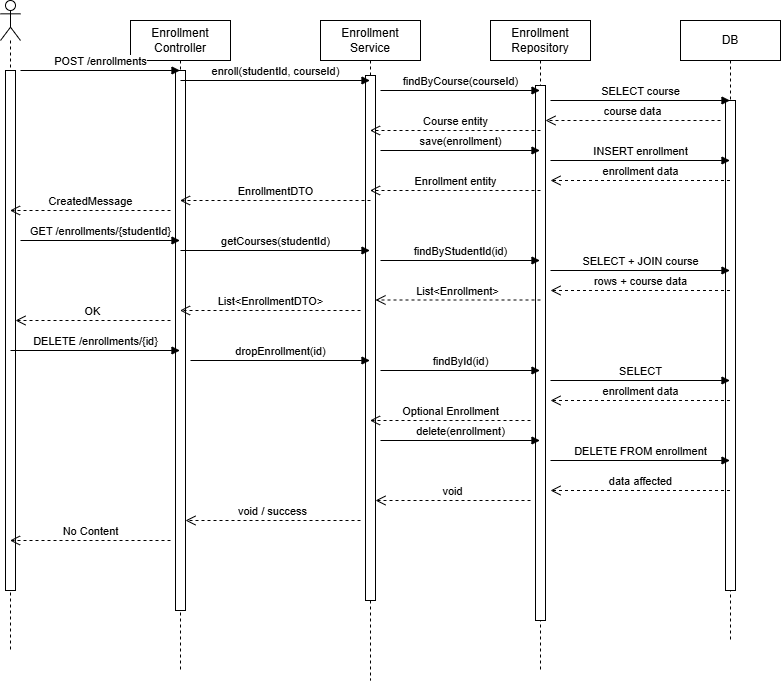

The diagram above was exported from draw.io. Its source (the exported page's mxGraphModel, read from the mxfile embedded in the PNG):
<mxGraphModel dx="1030" dy="562" grid="1" gridSize="10" guides="1" tooltips="1" connect="1" arrows="1" fold="1" page="1" pageScale="1" pageWidth="850" pageHeight="1100" math="0" shadow="0">
  <root>
    <mxCell id="0" />
    <mxCell id="1" parent="0" />
    <mxCell id="eJ5K3PZ3TTMXKp_i9Ql8-1" parent="1" style="shape=umlLifeline;perimeter=lifelinePerimeter;whiteSpace=wrap;html=1;container=1;dropTarget=0;collapsible=0;recursiveResize=0;outlineConnect=0;portConstraint=eastwest;newEdgeStyle={&quot;curved&quot;:0,&quot;rounded&quot;:0};participant=umlActor;" value="" vertex="1">
      <mxGeometry height="650" width="20" x="30" y="20" as="geometry" />
    </mxCell>
    <mxCell id="eJ5K3PZ3TTMXKp_i9Ql8-6" parent="eJ5K3PZ3TTMXKp_i9Ql8-1" style="html=1;points=[[0,0,0,0,5],[0,1,0,0,-5],[1,0,0,0,5],[1,1,0,0,-5]];perimeter=orthogonalPerimeter;outlineConnect=0;targetShapes=umlLifeline;portConstraint=eastwest;newEdgeStyle={&quot;curved&quot;:0,&quot;rounded&quot;:0};" value="" vertex="1">
      <mxGeometry height="520" width="10" x="5" y="70" as="geometry" />
    </mxCell>
    <mxCell id="eJ5K3PZ3TTMXKp_i9Ql8-2" parent="1" style="shape=umlLifeline;perimeter=lifelinePerimeter;whiteSpace=wrap;html=1;container=1;dropTarget=0;collapsible=0;recursiveResize=0;outlineConnect=0;portConstraint=eastwest;newEdgeStyle={&quot;curved&quot;:0,&quot;rounded&quot;:0};" value="&lt;div&gt;Enrollment&lt;/div&gt;&lt;div&gt;Controller&lt;/div&gt;" vertex="1">
      <mxGeometry height="650" width="100" x="160" y="40" as="geometry" />
    </mxCell>
    <mxCell id="eJ5K3PZ3TTMXKp_i9Ql8-7" parent="eJ5K3PZ3TTMXKp_i9Ql8-2" style="html=1;points=[[0,0,0,0,5],[0,1,0,0,-5],[1,0,0,0,5],[1,1,0,0,-5]];perimeter=orthogonalPerimeter;outlineConnect=0;targetShapes=umlLifeline;portConstraint=eastwest;newEdgeStyle={&quot;curved&quot;:0,&quot;rounded&quot;:0};" value="" vertex="1">
      <mxGeometry height="540" width="10" x="45" y="50" as="geometry" />
    </mxCell>
    <mxCell id="eJ5K3PZ3TTMXKp_i9Ql8-3" parent="1" style="shape=umlLifeline;perimeter=lifelinePerimeter;whiteSpace=wrap;html=1;container=1;dropTarget=0;collapsible=0;recursiveResize=0;outlineConnect=0;portConstraint=eastwest;newEdgeStyle={&quot;curved&quot;:0,&quot;rounded&quot;:0};" value="&lt;div&gt;Enrollment&lt;/div&gt;&lt;div&gt;Service&lt;/div&gt;" vertex="1">
      <mxGeometry height="660" width="100" x="350" y="40" as="geometry" />
    </mxCell>
    <mxCell id="eJ5K3PZ3TTMXKp_i9Ql8-8" parent="eJ5K3PZ3TTMXKp_i9Ql8-3" style="html=1;points=[[0,0,0,0,5],[0,1,0,0,-5],[1,0,0,0,5],[1,1,0,0,-5]];perimeter=orthogonalPerimeter;outlineConnect=0;targetShapes=umlLifeline;portConstraint=eastwest;newEdgeStyle={&quot;curved&quot;:0,&quot;rounded&quot;:0};" value="" vertex="1">
      <mxGeometry height="525" width="10" x="45" y="55" as="geometry" />
    </mxCell>
    <mxCell id="eJ5K3PZ3TTMXKp_i9Ql8-4" parent="1" style="shape=umlLifeline;perimeter=lifelinePerimeter;whiteSpace=wrap;html=1;container=1;dropTarget=0;collapsible=0;recursiveResize=0;outlineConnect=0;portConstraint=eastwest;newEdgeStyle={&quot;curved&quot;:0,&quot;rounded&quot;:0};" value="&lt;div&gt;Enrollment&lt;/div&gt;&lt;div&gt;Repository&lt;/div&gt;" vertex="1">
      <mxGeometry height="650" width="100" x="520" y="40" as="geometry" />
    </mxCell>
    <mxCell id="eJ5K3PZ3TTMXKp_i9Ql8-9" parent="eJ5K3PZ3TTMXKp_i9Ql8-4" style="html=1;points=[[0,0,0,0,5],[0,1,0,0,-5],[1,0,0,0,5],[1,1,0,0,-5]];perimeter=orthogonalPerimeter;outlineConnect=0;targetShapes=umlLifeline;portConstraint=eastwest;newEdgeStyle={&quot;curved&quot;:0,&quot;rounded&quot;:0};" value="" vertex="1">
      <mxGeometry height="535" width="10" x="45" y="65" as="geometry" />
    </mxCell>
    <mxCell id="eJ5K3PZ3TTMXKp_i9Ql8-5" parent="1" style="shape=umlLifeline;perimeter=lifelinePerimeter;whiteSpace=wrap;html=1;container=1;dropTarget=0;collapsible=0;recursiveResize=0;outlineConnect=0;portConstraint=eastwest;newEdgeStyle={&quot;curved&quot;:0,&quot;rounded&quot;:0};" value="DB" vertex="1">
      <mxGeometry height="620" width="100" x="710" y="40" as="geometry" />
    </mxCell>
    <mxCell id="eJ5K3PZ3TTMXKp_i9Ql8-10" parent="eJ5K3PZ3TTMXKp_i9Ql8-5" style="html=1;points=[[0,0,0,0,5],[0,1,0,0,-5],[1,0,0,0,5],[1,1,0,0,-5]];perimeter=orthogonalPerimeter;outlineConnect=0;targetShapes=umlLifeline;portConstraint=eastwest;newEdgeStyle={&quot;curved&quot;:0,&quot;rounded&quot;:0};" value="" vertex="1">
      <mxGeometry height="490" width="10" x="45" y="80" as="geometry" />
    </mxCell>
    <mxCell id="eJ5K3PZ3TTMXKp_i9Ql8-11" edge="1" parent="1" style="html=1;verticalAlign=bottom;endArrow=block;curved=0;rounded=0;" target="eJ5K3PZ3TTMXKp_i9Ql8-2" value="POST /enrollments">
      <mxGeometry relative="1" width="80" x="0.0031" as="geometry">
        <mxPoint as="offset" />
        <mxPoint x="50" y="90" as="sourcePoint" />
        <mxPoint x="130" y="90" as="targetPoint" />
      </mxGeometry>
    </mxCell>
    <mxCell id="eJ5K3PZ3TTMXKp_i9Ql8-12" edge="1" parent="1" style="html=1;verticalAlign=bottom;endArrow=block;curved=0;rounded=0;" target="eJ5K3PZ3TTMXKp_i9Ql8-3" value="enroll(studentId, courseId)">
      <mxGeometry relative="1" width="80" x="0.0026" as="geometry">
        <mxPoint as="offset" />
        <mxPoint x="210" y="100" as="sourcePoint" />
        <mxPoint x="290" y="100" as="targetPoint" />
      </mxGeometry>
    </mxCell>
    <mxCell id="eJ5K3PZ3TTMXKp_i9Ql8-13" edge="1" parent="1" style="html=1;verticalAlign=bottom;endArrow=block;curved=0;rounded=0;" target="eJ5K3PZ3TTMXKp_i9Ql8-4" value="findByCourse(courseId)">
      <mxGeometry relative="1" width="80" x="0.0031" as="geometry">
        <mxPoint as="offset" />
        <mxPoint x="410" y="110" as="sourcePoint" />
        <mxPoint x="490" y="110" as="targetPoint" />
      </mxGeometry>
    </mxCell>
    <mxCell id="eJ5K3PZ3TTMXKp_i9Ql8-14" edge="1" parent="1" style="html=1;verticalAlign=bottom;endArrow=block;curved=0;rounded=0;" target="eJ5K3PZ3TTMXKp_i9Ql8-5" value="SELECT course">
      <mxGeometry relative="1" width="80" x="0.0028" as="geometry">
        <mxPoint as="offset" />
        <mxPoint x="580" y="120" as="sourcePoint" />
        <mxPoint x="660" y="120" as="targetPoint" />
      </mxGeometry>
    </mxCell>
    <mxCell id="eJ5K3PZ3TTMXKp_i9Ql8-15" edge="1" parent="1" style="html=1;verticalAlign=bottom;endArrow=open;dashed=1;endSize=8;curved=0;rounded=0;" target="eJ5K3PZ3TTMXKp_i9Ql8-9" value="course data">
      <mxGeometry relative="1" x="0.0057" as="geometry">
        <mxPoint as="offset" />
        <mxPoint x="750" y="140" as="sourcePoint" />
        <mxPoint x="590" y="140" as="targetPoint" />
      </mxGeometry>
    </mxCell>
    <mxCell id="eJ5K3PZ3TTMXKp_i9Ql8-16" edge="1" parent="1" style="html=1;verticalAlign=bottom;endArrow=open;dashed=1;endSize=8;curved=0;rounded=0;" target="eJ5K3PZ3TTMXKp_i9Ql8-3" value="Course entity">
      <mxGeometry relative="1" x="-0.0029" as="geometry">
        <mxPoint as="offset" />
        <mxPoint x="570" y="150" as="sourcePoint" />
        <mxPoint x="490" y="150" as="targetPoint" />
      </mxGeometry>
    </mxCell>
    <mxCell id="eJ5K3PZ3TTMXKp_i9Ql8-17" edge="1" parent="1" style="html=1;verticalAlign=bottom;endArrow=block;curved=0;rounded=0;" target="eJ5K3PZ3TTMXKp_i9Ql8-4" value="save(enrollment)">
      <mxGeometry relative="1" width="80" x="0.0031" as="geometry">
        <mxPoint as="offset" />
        <mxPoint x="410" y="170" as="sourcePoint" />
        <mxPoint x="490" y="170" as="targetPoint" />
      </mxGeometry>
    </mxCell>
    <mxCell id="eJ5K3PZ3TTMXKp_i9Ql8-18" edge="1" parent="1" style="html=1;verticalAlign=bottom;endArrow=block;curved=0;rounded=0;" target="eJ5K3PZ3TTMXKp_i9Ql8-5" value="INSERT enrollment">
      <mxGeometry relative="1" width="80" x="0.0028" as="geometry">
        <mxPoint as="offset" />
        <mxPoint x="580" y="180" as="sourcePoint" />
        <mxPoint x="660" y="180" as="targetPoint" />
      </mxGeometry>
    </mxCell>
    <mxCell id="eJ5K3PZ3TTMXKp_i9Ql8-19" edge="1" parent="1" style="html=1;verticalAlign=bottom;endArrow=open;dashed=1;endSize=8;curved=0;rounded=0;" value="enrollment data">
      <mxGeometry relative="1" x="0.0028" as="geometry">
        <mxPoint as="offset" />
        <mxPoint x="759.5" y="200" as="sourcePoint" />
        <mxPoint x="580" y="200" as="targetPoint" />
      </mxGeometry>
    </mxCell>
    <mxCell id="eJ5K3PZ3TTMXKp_i9Ql8-20" edge="1" parent="1" style="html=1;verticalAlign=bottom;endArrow=open;dashed=1;endSize=8;curved=0;rounded=0;" value="Enrollment entity">
      <mxGeometry relative="1" x="-0.0029" as="geometry">
        <mxPoint as="offset" />
        <mxPoint x="570" y="210" as="sourcePoint" />
        <mxPoint x="399.5" y="210" as="targetPoint" />
      </mxGeometry>
    </mxCell>
    <mxCell id="eJ5K3PZ3TTMXKp_i9Ql8-21" edge="1" parent="1" style="html=1;verticalAlign=bottom;endArrow=open;dashed=1;endSize=8;curved=0;rounded=0;" target="eJ5K3PZ3TTMXKp_i9Ql8-2" value="EnrollmentDTO">
      <mxGeometry relative="1" x="-0.0026" as="geometry">
        <mxPoint as="offset" />
        <mxPoint x="400" y="220" as="sourcePoint" />
        <mxPoint x="320" y="220" as="targetPoint" />
      </mxGeometry>
    </mxCell>
    <mxCell id="eJ5K3PZ3TTMXKp_i9Ql8-22" edge="1" parent="1" style="html=1;verticalAlign=bottom;endArrow=open;dashed=1;endSize=8;curved=0;rounded=0;" target="eJ5K3PZ3TTMXKp_i9Ql8-1" value="CreatedMessage">
      <mxGeometry relative="1" x="-0.0031" as="geometry">
        <mxPoint as="offset" />
        <mxPoint x="200" y="230" as="sourcePoint" />
        <mxPoint x="120" y="230" as="targetPoint" />
      </mxGeometry>
    </mxCell>
    <mxCell id="eJ5K3PZ3TTMXKp_i9Ql8-23" edge="1" parent="1" style="html=1;verticalAlign=bottom;endArrow=block;curved=0;rounded=0;" target="eJ5K3PZ3TTMXKp_i9Ql8-2" value="GET /enrollments/{studentId}">
      <mxGeometry relative="1" width="80" x="0.0031" as="geometry">
        <mxPoint as="offset" />
        <mxPoint x="50" y="260" as="sourcePoint" />
        <mxPoint x="130" y="260" as="targetPoint" />
      </mxGeometry>
    </mxCell>
    <mxCell id="eJ5K3PZ3TTMXKp_i9Ql8-24" edge="1" parent="1" style="html=1;verticalAlign=bottom;endArrow=block;curved=0;rounded=0;" target="eJ5K3PZ3TTMXKp_i9Ql8-3" value="getCourses(studentId)">
      <mxGeometry relative="1" width="80" x="0.0026" as="geometry">
        <mxPoint as="offset" />
        <mxPoint x="210" y="270" as="sourcePoint" />
        <mxPoint x="290" y="270" as="targetPoint" />
      </mxGeometry>
    </mxCell>
    <mxCell id="eJ5K3PZ3TTMXKp_i9Ql8-25" edge="1" parent="1" style="html=1;verticalAlign=bottom;endArrow=block;curved=0;rounded=0;" target="eJ5K3PZ3TTMXKp_i9Ql8-4" value="findByStudentId(id)">
      <mxGeometry relative="1" width="80" x="0.0031" as="geometry">
        <mxPoint as="offset" />
        <mxPoint x="410" y="280" as="sourcePoint" />
        <mxPoint x="490" y="280" as="targetPoint" />
      </mxGeometry>
    </mxCell>
    <mxCell id="eJ5K3PZ3TTMXKp_i9Ql8-26" edge="1" parent="1" style="html=1;verticalAlign=bottom;endArrow=block;curved=0;rounded=0;" value="SELECT + JOIN course">
      <mxGeometry relative="1" width="80" x="0.0028" as="geometry">
        <mxPoint as="offset" />
        <mxPoint x="580" y="290" as="sourcePoint" />
        <mxPoint x="759.5" y="290" as="targetPoint" />
      </mxGeometry>
    </mxCell>
    <mxCell id="eJ5K3PZ3TTMXKp_i9Ql8-27" edge="1" parent="1" source="eJ5K3PZ3TTMXKp_i9Ql8-5" style="html=1;verticalAlign=bottom;endArrow=open;dashed=1;endSize=8;curved=0;rounded=0;" value="rows + course data">
      <mxGeometry relative="1" as="geometry">
        <mxPoint x="660" y="310" as="sourcePoint" />
        <mxPoint x="580" y="310" as="targetPoint" />
      </mxGeometry>
    </mxCell>
    <mxCell id="eJ5K3PZ3TTMXKp_i9Ql8-28" edge="1" parent="1" style="html=1;verticalAlign=bottom;endArrow=open;dashed=1;endSize=8;curved=0;rounded=0;" target="eJ5K3PZ3TTMXKp_i9Ql8-8" value="List&amp;lt;Enrollment&amp;gt;">
      <mxGeometry relative="1" x="0.0061" as="geometry">
        <mxPoint as="offset" />
        <mxPoint x="570" y="319.5" as="sourcePoint" />
        <mxPoint x="490" y="319.5" as="targetPoint" />
      </mxGeometry>
    </mxCell>
    <mxCell id="eJ5K3PZ3TTMXKp_i9Ql8-29" edge="1" parent="1" style="html=1;verticalAlign=bottom;endArrow=open;dashed=1;endSize=8;curved=0;rounded=0;" target="eJ5K3PZ3TTMXKp_i9Ql8-2" value="List&amp;lt;EnrollmentDTO&amp;gt;">
      <mxGeometry relative="1" x="-0.0028" as="geometry">
        <mxPoint as="offset" />
        <mxPoint x="390" y="330" as="sourcePoint" />
        <mxPoint x="310" y="330" as="targetPoint" />
      </mxGeometry>
    </mxCell>
    <mxCell id="eJ5K3PZ3TTMXKp_i9Ql8-30" edge="1" parent="1" style="html=1;verticalAlign=bottom;endArrow=open;dashed=1;endSize=8;curved=0;rounded=0;" target="eJ5K3PZ3TTMXKp_i9Ql8-6" value="OK">
      <mxGeometry relative="1" x="0.0065" as="geometry">
        <mxPoint as="offset" />
        <mxPoint x="200" y="340" as="sourcePoint" />
        <mxPoint x="120" y="340" as="targetPoint" />
      </mxGeometry>
    </mxCell>
    <mxCell id="eJ5K3PZ3TTMXKp_i9Ql8-31" edge="1" parent="1" style="html=1;verticalAlign=bottom;endArrow=block;curved=0;rounded=0;" target="eJ5K3PZ3TTMXKp_i9Ql8-2" value="DELETE /enrollments/{id}">
      <mxGeometry relative="1" width="80" x="0.0029" as="geometry">
        <mxPoint as="offset" />
        <mxPoint x="40" y="370" as="sourcePoint" />
        <mxPoint x="120" y="370" as="targetPoint" />
      </mxGeometry>
    </mxCell>
    <mxCell id="eJ5K3PZ3TTMXKp_i9Ql8-32" edge="1" parent="1" style="html=1;verticalAlign=bottom;endArrow=block;curved=0;rounded=0;" value="dropEnrollment(id)">
      <mxGeometry relative="1" width="80" x="0.0028" as="geometry">
        <mxPoint as="offset" />
        <mxPoint x="220" y="380" as="sourcePoint" />
        <mxPoint x="399.5" y="380" as="targetPoint" />
      </mxGeometry>
    </mxCell>
    <mxCell id="eJ5K3PZ3TTMXKp_i9Ql8-33" edge="1" parent="1" style="html=1;verticalAlign=bottom;endArrow=block;curved=0;rounded=0;" target="eJ5K3PZ3TTMXKp_i9Ql8-4" value="findById(id)">
      <mxGeometry relative="1" width="80" x="0.0031" as="geometry">
        <mxPoint as="offset" />
        <mxPoint x="410" y="390" as="sourcePoint" />
        <mxPoint x="490" y="390" as="targetPoint" />
      </mxGeometry>
    </mxCell>
    <mxCell id="eJ5K3PZ3TTMXKp_i9Ql8-34" edge="1" parent="1" style="html=1;verticalAlign=bottom;endArrow=block;curved=0;rounded=0;" target="eJ5K3PZ3TTMXKp_i9Ql8-5" value="SELECT">
      <mxGeometry relative="1" width="80" x="0.0028" as="geometry">
        <mxPoint as="offset" />
        <mxPoint x="580" y="400" as="sourcePoint" />
        <mxPoint x="660" y="400" as="targetPoint" />
      </mxGeometry>
    </mxCell>
    <mxCell id="eJ5K3PZ3TTMXKp_i9Ql8-35" edge="1" parent="1" source="eJ5K3PZ3TTMXKp_i9Ql8-5" style="html=1;verticalAlign=bottom;endArrow=open;dashed=1;endSize=8;curved=0;rounded=0;" value="enrollment data">
      <mxGeometry relative="1" x="0.0028" as="geometry">
        <mxPoint as="offset" />
        <mxPoint x="660" y="420" as="sourcePoint" />
        <mxPoint x="580" y="420" as="targetPoint" />
      </mxGeometry>
    </mxCell>
    <mxCell id="eJ5K3PZ3TTMXKp_i9Ql8-36" edge="1" parent="1" style="html=1;verticalAlign=bottom;endArrow=open;dashed=1;endSize=8;curved=0;rounded=0;" target="eJ5K3PZ3TTMXKp_i9Ql8-3" value="Optional Enrollment">
      <mxGeometry relative="1" x="-0.0031" as="geometry">
        <mxPoint as="offset" />
        <mxPoint x="560" y="440" as="sourcePoint" />
        <mxPoint x="480" y="440" as="targetPoint" />
      </mxGeometry>
    </mxCell>
    <mxCell id="eJ5K3PZ3TTMXKp_i9Ql8-37" edge="1" parent="1" style="html=1;verticalAlign=bottom;endArrow=block;curved=0;rounded=0;" target="eJ5K3PZ3TTMXKp_i9Ql8-4" value="delete(enrollment)">
      <mxGeometry relative="1" width="80" as="geometry">
        <mxPoint x="410" y="460" as="sourcePoint" />
        <mxPoint x="490" y="460" as="targetPoint" />
      </mxGeometry>
    </mxCell>
    <mxCell id="eJ5K3PZ3TTMXKp_i9Ql8-38" edge="1" parent="1" style="html=1;verticalAlign=bottom;endArrow=block;curved=0;rounded=0;" target="eJ5K3PZ3TTMXKp_i9Ql8-5" value="DELETE FROM enrollment">
      <mxGeometry relative="1" width="80" x="0.0028" as="geometry">
        <mxPoint as="offset" />
        <mxPoint x="580" y="480" as="sourcePoint" />
        <mxPoint x="660" y="480" as="targetPoint" />
      </mxGeometry>
    </mxCell>
    <mxCell id="eJ5K3PZ3TTMXKp_i9Ql8-39" edge="1" parent="1" source="eJ5K3PZ3TTMXKp_i9Ql8-5" style="html=1;verticalAlign=bottom;endArrow=open;dashed=1;endSize=8;curved=0;rounded=0;" value="data affected">
      <mxGeometry relative="1" as="geometry">
        <mxPoint x="660" y="510" as="sourcePoint" />
        <mxPoint x="580" y="510" as="targetPoint" />
      </mxGeometry>
    </mxCell>
    <mxCell id="eJ5K3PZ3TTMXKp_i9Ql8-40" edge="1" parent="1" style="html=1;verticalAlign=bottom;endArrow=open;dashed=1;endSize=8;curved=0;rounded=0;" target="eJ5K3PZ3TTMXKp_i9Ql8-8" value="void">
      <mxGeometry relative="1" x="0.0065" as="geometry">
        <mxPoint as="offset" />
        <mxPoint x="560" y="520" as="sourcePoint" />
        <mxPoint x="480" y="520" as="targetPoint" />
      </mxGeometry>
    </mxCell>
    <mxCell id="eJ5K3PZ3TTMXKp_i9Ql8-41" edge="1" parent="1" style="html=1;verticalAlign=bottom;endArrow=open;dashed=1;endSize=8;curved=0;rounded=0;" target="eJ5K3PZ3TTMXKp_i9Ql8-7" value="void / success">
      <mxGeometry relative="1" x="0.0057" as="geometry">
        <mxPoint as="offset" />
        <mxPoint x="390" y="540" as="sourcePoint" />
        <mxPoint x="310" y="540" as="targetPoint" />
      </mxGeometry>
    </mxCell>
    <mxCell id="eJ5K3PZ3TTMXKp_i9Ql8-42" edge="1" parent="1" style="html=1;verticalAlign=bottom;endArrow=open;dashed=1;endSize=8;curved=0;rounded=0;" target="eJ5K3PZ3TTMXKp_i9Ql8-1" value="No Content">
      <mxGeometry relative="1" x="-0.0031" as="geometry">
        <mxPoint as="offset" />
        <mxPoint x="200" y="560" as="sourcePoint" />
        <mxPoint x="120" y="560" as="targetPoint" />
      </mxGeometry>
    </mxCell>
  </root>
</mxGraphModel>